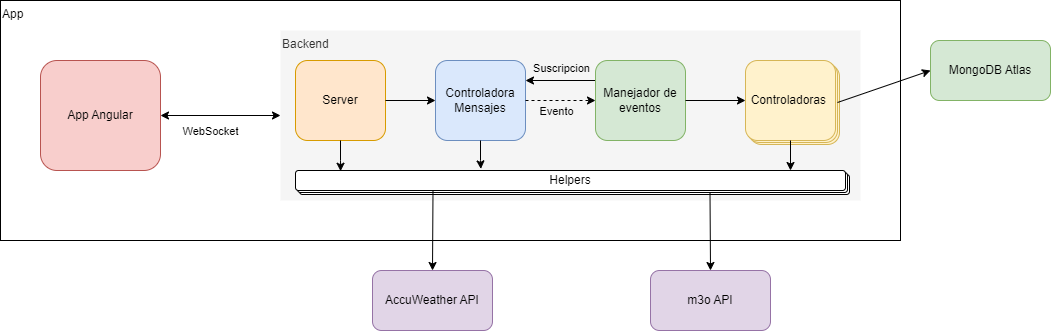

The diagram above was exported from draw.io. Its source (the exported page's mxGraphModel, read from the mxfile embedded in the PNG):
<mxGraphModel dx="1896" dy="1043" grid="1" gridSize="10" guides="1" tooltips="1" connect="1" arrows="1" fold="1" page="1" pageScale="1" pageWidth="827" pageHeight="1169" math="0" shadow="0">
  <root>
    <mxCell id="0" />
    <mxCell id="1" parent="0" />
    <mxCell id="r16i44C-CkAp_Z2w0IjG-41" value="App" style="rounded=0;whiteSpace=wrap;html=1;labelBackgroundColor=none;align=left;verticalAlign=top;" vertex="1" parent="1">
      <mxGeometry x="100" y="130" width="900" height="240" as="geometry" />
    </mxCell>
    <mxCell id="r16i44C-CkAp_Z2w0IjG-36" value="" style="group" vertex="1" connectable="0" parent="1">
      <mxGeometry x="380" y="160" width="580" height="170" as="geometry" />
    </mxCell>
    <mxCell id="r16i44C-CkAp_Z2w0IjG-33" value="Backend" style="rounded=0;whiteSpace=wrap;html=1;fillColor=#f5f5f5;fontColor=#333333;strokeColor=none;align=left;verticalAlign=top;" vertex="1" parent="r16i44C-CkAp_Z2w0IjG-36">
      <mxGeometry width="580" height="170" as="geometry" />
    </mxCell>
    <mxCell id="r16i44C-CkAp_Z2w0IjG-35" value="Controladoras&amp;nbsp;" style="rounded=1;whiteSpace=wrap;html=1;fillColor=#fff2cc;strokeColor=#d6b656;" vertex="1" parent="r16i44C-CkAp_Z2w0IjG-36">
      <mxGeometry x="469" y="34" width="90" height="80" as="geometry" />
    </mxCell>
    <mxCell id="r16i44C-CkAp_Z2w0IjG-34" value="Controladoras&amp;nbsp;" style="rounded=1;whiteSpace=wrap;html=1;fillColor=#fff2cc;strokeColor=#d6b656;" vertex="1" parent="r16i44C-CkAp_Z2w0IjG-36">
      <mxGeometry x="467" y="32" width="90" height="80" as="geometry" />
    </mxCell>
    <mxCell id="r16i44C-CkAp_Z2w0IjG-31" value="Helpers" style="rounded=1;whiteSpace=wrap;html=1;" vertex="1" parent="r16i44C-CkAp_Z2w0IjG-36">
      <mxGeometry x="19" y="144" width="550" height="20" as="geometry" />
    </mxCell>
    <mxCell id="r16i44C-CkAp_Z2w0IjG-30" value="Helpers" style="rounded=1;whiteSpace=wrap;html=1;" vertex="1" parent="r16i44C-CkAp_Z2w0IjG-36">
      <mxGeometry x="17" y="142" width="550" height="20" as="geometry" />
    </mxCell>
    <mxCell id="r16i44C-CkAp_Z2w0IjG-12" value="Server" style="rounded=1;whiteSpace=wrap;html=1;fillColor=#ffe6cc;strokeColor=#d79b00;" vertex="1" parent="r16i44C-CkAp_Z2w0IjG-36">
      <mxGeometry x="15" y="30" width="90" height="80" as="geometry" />
    </mxCell>
    <mxCell id="r16i44C-CkAp_Z2w0IjG-13" value="" style="endArrow=classic;html=1;rounded=0;exitX=1;exitY=0.5;exitDx=0;exitDy=0;entryX=0;entryY=0.5;entryDx=0;entryDy=0;" edge="1" parent="r16i44C-CkAp_Z2w0IjG-36" source="r16i44C-CkAp_Z2w0IjG-12" target="r16i44C-CkAp_Z2w0IjG-14">
      <mxGeometry width="50" height="50" relative="1" as="geometry">
        <mxPoint x="245" y="120" as="sourcePoint" />
        <mxPoint x="155" y="60" as="targetPoint" />
      </mxGeometry>
    </mxCell>
    <mxCell id="r16i44C-CkAp_Z2w0IjG-14" value="Controladora Mensajes" style="rounded=1;whiteSpace=wrap;html=1;fillColor=#dae8fc;strokeColor=#6c8ebf;" vertex="1" parent="r16i44C-CkAp_Z2w0IjG-36">
      <mxGeometry x="155" y="30" width="90" height="80" as="geometry" />
    </mxCell>
    <mxCell id="r16i44C-CkAp_Z2w0IjG-18" style="edgeStyle=orthogonalEdgeStyle;rounded=0;orthogonalLoop=1;jettySize=auto;html=1;exitX=0;exitY=0.25;exitDx=0;exitDy=0;entryX=1;entryY=0.25;entryDx=0;entryDy=0;" edge="1" parent="r16i44C-CkAp_Z2w0IjG-36" source="r16i44C-CkAp_Z2w0IjG-15" target="r16i44C-CkAp_Z2w0IjG-14">
      <mxGeometry relative="1" as="geometry" />
    </mxCell>
    <mxCell id="r16i44C-CkAp_Z2w0IjG-20" value="Suscripcion" style="edgeLabel;html=1;align=center;verticalAlign=middle;resizable=0;points=[];labelBackgroundColor=none;" vertex="1" connectable="0" parent="r16i44C-CkAp_Z2w0IjG-18">
      <mxGeometry x="-0.2041" relative="1" as="geometry">
        <mxPoint x="-7" y="-13" as="offset" />
      </mxGeometry>
    </mxCell>
    <mxCell id="r16i44C-CkAp_Z2w0IjG-15" value="Manejador de eventos" style="rounded=1;whiteSpace=wrap;html=1;fillColor=#d5e8d4;strokeColor=#82b366;" vertex="1" parent="r16i44C-CkAp_Z2w0IjG-36">
      <mxGeometry x="315" y="30" width="90" height="80" as="geometry" />
    </mxCell>
    <mxCell id="r16i44C-CkAp_Z2w0IjG-17" style="edgeStyle=orthogonalEdgeStyle;rounded=0;orthogonalLoop=1;jettySize=auto;html=1;exitX=1;exitY=0.5;exitDx=0;exitDy=0;entryX=0;entryY=0.5;entryDx=0;entryDy=0;dashed=1;" edge="1" parent="r16i44C-CkAp_Z2w0IjG-36" source="r16i44C-CkAp_Z2w0IjG-14" target="r16i44C-CkAp_Z2w0IjG-15">
      <mxGeometry relative="1" as="geometry" />
    </mxCell>
    <mxCell id="r16i44C-CkAp_Z2w0IjG-19" value="Evento" style="edgeLabel;html=1;align=center;verticalAlign=middle;resizable=0;points=[];labelBackgroundColor=none;" vertex="1" connectable="0" parent="r16i44C-CkAp_Z2w0IjG-17">
      <mxGeometry x="-0.3184" y="-1" relative="1" as="geometry">
        <mxPoint x="6" y="9" as="offset" />
      </mxGeometry>
    </mxCell>
    <mxCell id="r16i44C-CkAp_Z2w0IjG-21" value="Controladoras&amp;nbsp;" style="rounded=1;whiteSpace=wrap;html=1;fillColor=#fff2cc;strokeColor=#d6b656;" vertex="1" parent="r16i44C-CkAp_Z2w0IjG-36">
      <mxGeometry x="465" y="30" width="90" height="80" as="geometry" />
    </mxCell>
    <mxCell id="r16i44C-CkAp_Z2w0IjG-22" style="edgeStyle=orthogonalEdgeStyle;rounded=0;orthogonalLoop=1;jettySize=auto;html=1;" edge="1" parent="r16i44C-CkAp_Z2w0IjG-36" source="r16i44C-CkAp_Z2w0IjG-15" target="r16i44C-CkAp_Z2w0IjG-21">
      <mxGeometry relative="1" as="geometry" />
    </mxCell>
    <mxCell id="r16i44C-CkAp_Z2w0IjG-23" value="Helpers" style="rounded=1;whiteSpace=wrap;html=1;" vertex="1" parent="r16i44C-CkAp_Z2w0IjG-36">
      <mxGeometry x="15" y="140" width="550" height="20" as="geometry" />
    </mxCell>
    <mxCell id="r16i44C-CkAp_Z2w0IjG-25" style="edgeStyle=orthogonalEdgeStyle;rounded=0;orthogonalLoop=1;jettySize=auto;html=1;entryX=0.082;entryY=0.036;entryDx=0;entryDy=0;entryPerimeter=0;" edge="1" parent="r16i44C-CkAp_Z2w0IjG-36" source="r16i44C-CkAp_Z2w0IjG-12" target="r16i44C-CkAp_Z2w0IjG-23">
      <mxGeometry relative="1" as="geometry" />
    </mxCell>
    <mxCell id="r16i44C-CkAp_Z2w0IjG-26" style="edgeStyle=orthogonalEdgeStyle;rounded=0;orthogonalLoop=1;jettySize=auto;html=1;entryX=0.337;entryY=-0.079;entryDx=0;entryDy=0;entryPerimeter=0;" edge="1" parent="r16i44C-CkAp_Z2w0IjG-36" source="r16i44C-CkAp_Z2w0IjG-14" target="r16i44C-CkAp_Z2w0IjG-23">
      <mxGeometry relative="1" as="geometry" />
    </mxCell>
    <mxCell id="r16i44C-CkAp_Z2w0IjG-28" style="edgeStyle=orthogonalEdgeStyle;rounded=0;orthogonalLoop=1;jettySize=auto;html=1;entryX=0.9;entryY=0;entryDx=0;entryDy=0;entryPerimeter=0;" edge="1" parent="r16i44C-CkAp_Z2w0IjG-36" source="r16i44C-CkAp_Z2w0IjG-21" target="r16i44C-CkAp_Z2w0IjG-23">
      <mxGeometry relative="1" as="geometry" />
    </mxCell>
    <mxCell id="r16i44C-CkAp_Z2w0IjG-38" value="App Angular" style="rounded=1;whiteSpace=wrap;html=1;labelBackgroundColor=none;fillColor=#f8cecc;strokeColor=#b85450;" vertex="1" parent="1">
      <mxGeometry x="140" y="190" width="120" height="110" as="geometry" />
    </mxCell>
    <mxCell id="r16i44C-CkAp_Z2w0IjG-43" value="" style="endArrow=classic;startArrow=classic;html=1;rounded=0;exitX=1;exitY=0.5;exitDx=0;exitDy=0;entryX=0;entryY=0.5;entryDx=0;entryDy=0;" edge="1" parent="1" source="r16i44C-CkAp_Z2w0IjG-38" target="r16i44C-CkAp_Z2w0IjG-33">
      <mxGeometry width="50" height="50" relative="1" as="geometry">
        <mxPoint x="470" y="320" as="sourcePoint" />
        <mxPoint x="520" y="270" as="targetPoint" />
      </mxGeometry>
    </mxCell>
    <mxCell id="r16i44C-CkAp_Z2w0IjG-44" value="WebSocket" style="edgeLabel;html=1;align=center;verticalAlign=middle;resizable=0;points=[];" vertex="1" connectable="0" parent="r16i44C-CkAp_Z2w0IjG-43">
      <mxGeometry x="-0.1857" y="-2" relative="1" as="geometry">
        <mxPoint y="13" as="offset" />
      </mxGeometry>
    </mxCell>
    <mxCell id="r16i44C-CkAp_Z2w0IjG-46" value="MongoDB Atlas" style="rounded=1;whiteSpace=wrap;html=1;labelBackgroundColor=none;fillColor=#d5e8d4;strokeColor=#82b366;" vertex="1" parent="1">
      <mxGeometry x="1030" y="170" width="120" height="60" as="geometry" />
    </mxCell>
    <mxCell id="r16i44C-CkAp_Z2w0IjG-47" style="rounded=0;orthogonalLoop=1;jettySize=auto;html=1;exitX=1;exitY=0.5;exitDx=0;exitDy=0;entryX=0;entryY=0.5;entryDx=0;entryDy=0;" edge="1" parent="1" source="r16i44C-CkAp_Z2w0IjG-34" target="r16i44C-CkAp_Z2w0IjG-46">
      <mxGeometry relative="1" as="geometry" />
    </mxCell>
    <mxCell id="r16i44C-CkAp_Z2w0IjG-48" value="AccuWeather API" style="rounded=1;whiteSpace=wrap;html=1;labelBackgroundColor=none;fillColor=#e1d5e7;strokeColor=#9673a6;" vertex="1" parent="1">
      <mxGeometry x="472" y="400" width="120" height="60" as="geometry" />
    </mxCell>
    <mxCell id="r16i44C-CkAp_Z2w0IjG-49" value="m3o API" style="rounded=1;whiteSpace=wrap;html=1;labelBackgroundColor=none;fillColor=#e1d5e7;strokeColor=#9673a6;" vertex="1" parent="1">
      <mxGeometry x="750" y="400" width="120" height="60" as="geometry" />
    </mxCell>
    <mxCell id="r16i44C-CkAp_Z2w0IjG-51" style="edgeStyle=none;rounded=0;orthogonalLoop=1;jettySize=auto;html=1;exitX=0.75;exitY=1;exitDx=0;exitDy=0;entryX=0.5;entryY=0;entryDx=0;entryDy=0;" edge="1" parent="1" source="r16i44C-CkAp_Z2w0IjG-30" target="r16i44C-CkAp_Z2w0IjG-49">
      <mxGeometry relative="1" as="geometry" />
    </mxCell>
    <mxCell id="r16i44C-CkAp_Z2w0IjG-53" style="edgeStyle=none;rounded=0;orthogonalLoop=1;jettySize=auto;html=1;exitX=0.25;exitY=1;exitDx=0;exitDy=0;entryX=0.5;entryY=0;entryDx=0;entryDy=0;" edge="1" parent="1" source="r16i44C-CkAp_Z2w0IjG-23" target="r16i44C-CkAp_Z2w0IjG-48">
      <mxGeometry relative="1" as="geometry" />
    </mxCell>
  </root>
</mxGraphModel>